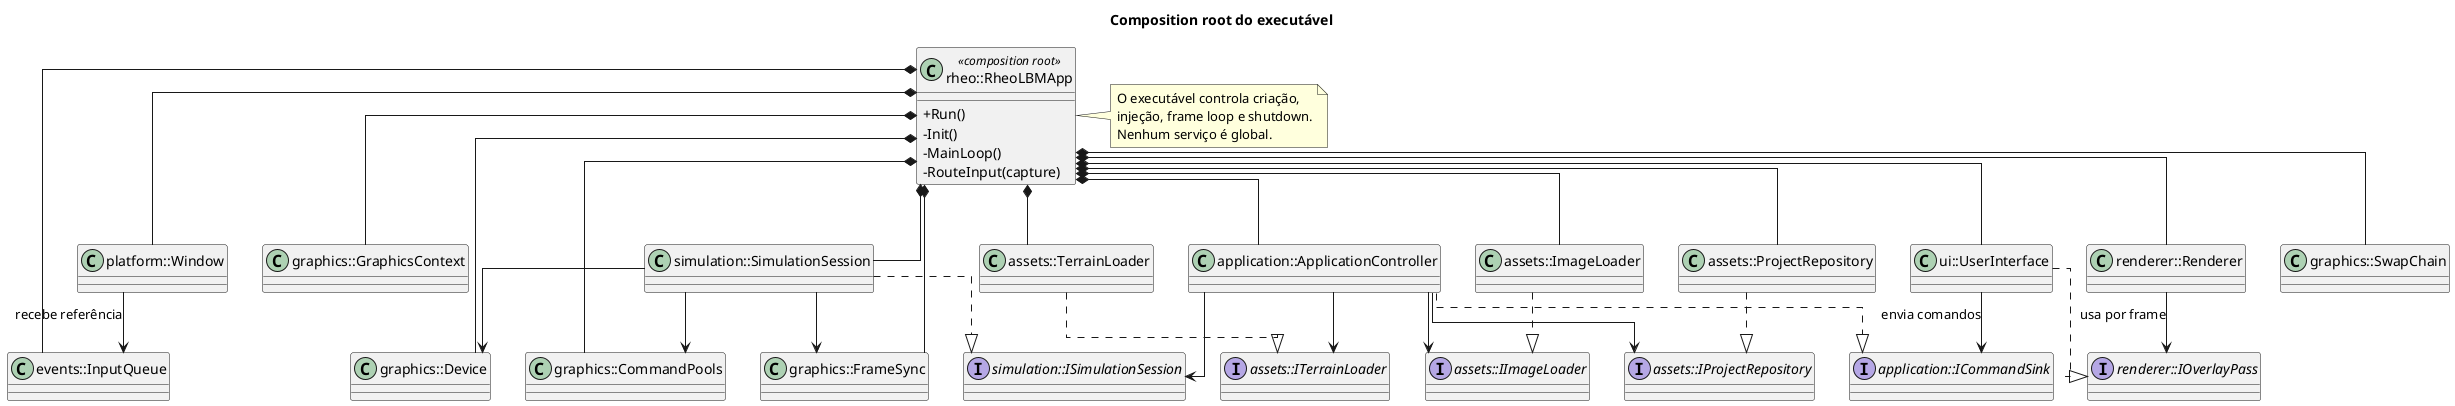

The diagram above was rendered by PlantUML. Its source (embedded in the PNG):
@startuml
title Composition root do executável

skinparam backgroundColor transparent
skinparam shadowing false
skinparam classAttributeIconSize 0
skinparam linetype ortho

class "rheo::RheoLBMApp" as Root <<composition root>> {
  + Run()
  - Init()
  - MainLoop()
  - RouteInput(capture)
}

class "events::InputQueue" as InputQueue
class "platform::Window" as Window
class "graphics::GraphicsContext" as Context
class "graphics::Device" as Device
class "graphics::SwapChain" as SwapChain
class "graphics::CommandPools" as CommandPools
class "graphics::FrameSync" as FrameSync
class "assets::TerrainLoader" as TerrainLoader
class "assets::ImageLoader" as ImageLoader
class "assets::ProjectRepository" as ProjectRepository
class "simulation::SimulationSession" as SimulationSession
class "application::ApplicationController" as ApplicationController
class "renderer::Renderer" as Renderer
class "ui::UserInterface" as UserInterface

interface "assets::ITerrainLoader" as ITerrainLoader
interface "assets::IImageLoader" as IImageLoader
interface "assets::IProjectRepository" as IProjectRepository
interface "simulation::ISimulationSession" as ISimulationSession
interface "application::ICommandSink" as ICommandSink
interface "renderer::IOverlayPass" as IOverlayPass

Root *-- InputQueue
Root *-- Window
Root *-- Context
Root *-- Device
Root *-- SwapChain
Root *-- CommandPools
Root *-- FrameSync
Root *-- TerrainLoader
Root *-- ImageLoader
Root *-- ProjectRepository
Root *-- SimulationSession
Root *-- ApplicationController
Root *-- Renderer
Root *-- UserInterface

Window --> InputQueue : recebe referência
SimulationSession --> Device
SimulationSession --> CommandPools
SimulationSession --> FrameSync

TerrainLoader ..|> ITerrainLoader
ImageLoader ..|> IImageLoader
ProjectRepository ..|> IProjectRepository
SimulationSession ..|> ISimulationSession
ApplicationController ..|> ICommandSink
UserInterface ..|> IOverlayPass

ApplicationController --> ITerrainLoader
ApplicationController --> IImageLoader
ApplicationController --> IProjectRepository
ApplicationController --> ISimulationSession
Renderer --> IOverlayPass : usa por frame
UserInterface --> ICommandSink : envia comandos

note right of Root
  O executável controla criação,
  injeção, frame loop e shutdown.
  Nenhum serviço é global.
end note

@enduml